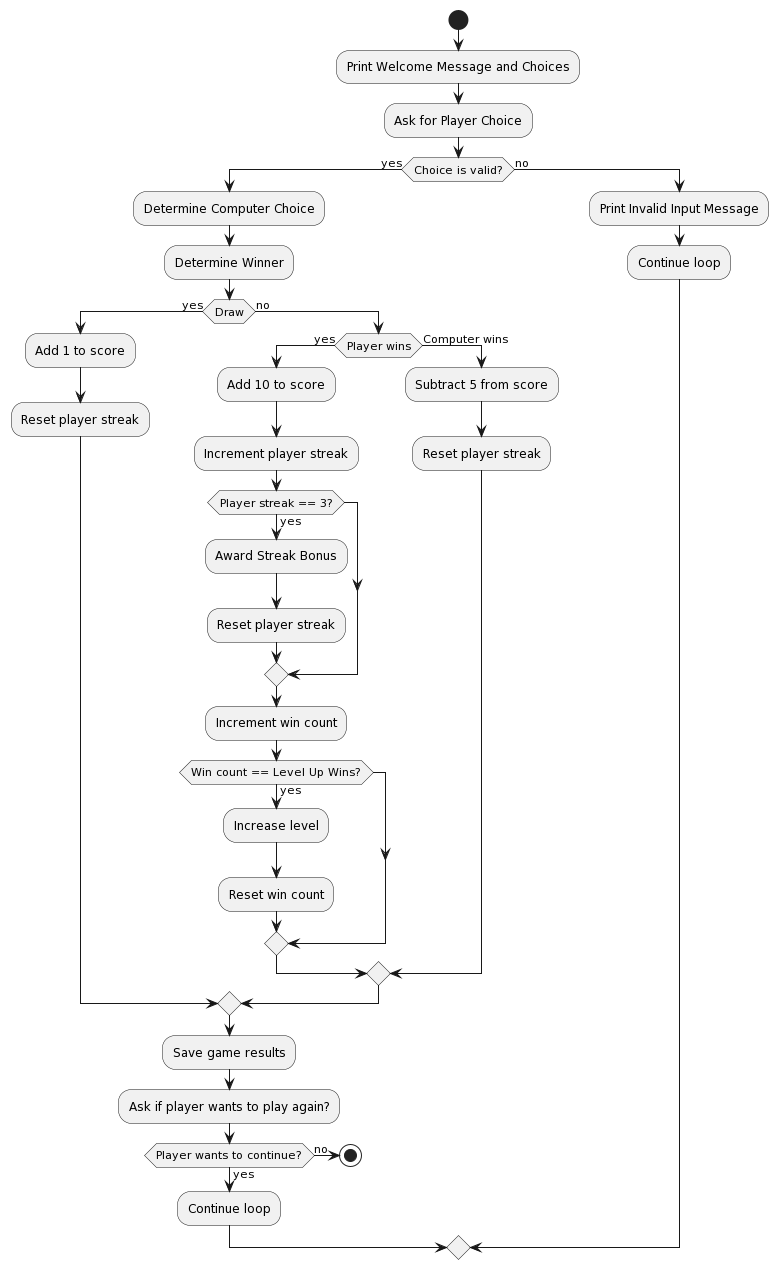

The diagram above was rendered by PlantUML. Its source (embedded in the PNG):
@startuml
start

:Print Welcome Message and Choices;

:Ask for Player Choice;

if (Choice is valid?) then (yes)
    :Determine Computer Choice;
    :Determine Winner;
    
    if (Draw) then (yes)
        :Add 1 to score;
        :Reset player streak;
    else (no)
        if (Player wins) then (yes)
            :Add 10 to score;
            :Increment player streak;
            
            if (Player streak == 3?) then (yes)
                :Award Streak Bonus;
                :Reset player streak;
            endif
            
            :Increment win count;
            
            if (Win count == Level Up Wins?) then (yes)
                :Increase level;
                :Reset win count;
            endif
        else (Computer wins)
            :Subtract 5 from score;
            :Reset player streak;
        endif
    endif

    :Save game results;

    :Ask if player wants to play again?;
    
    if (Player wants to continue?) then (yes)
        :Continue loop;
    else (no)
        stop
    endif
else (no)
    :Print Invalid Input Message;
    :Continue loop;
endif
@enduml